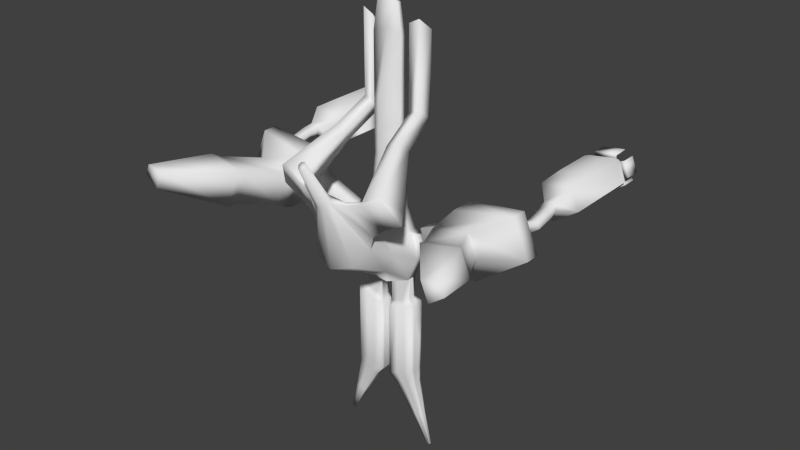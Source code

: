 # Source: giantstage.blend  (saved by Blender 2.69.0; exported with 4.5.12 LTS)
import bpy
from mathutils import Matrix  # noqa: F401  (used for matrix-valued properties, if any)

bpy.ops.wm.read_factory_settings(use_empty=True)
scene = bpy.context.scene
scene.name = 'Scene'

# ---- collections
col_collection_1 = bpy.data.collections.new('Collection 1'); scene.collection.children.link(col_collection_1)

# ---- world
world_world = bpy.data.worlds.new('World'); scene.world = world_world
world_world.color = (0.05088, 0.05088, 0.05088)
world_world.use_sun_shadow = False
world_world.sun_shadow_jitter_overblur = 0.0
world_world.cycles.sampling_method = 'MANUAL'
world_world.cycles.sample_map_resolution = 256

# ---- meshes
me_cylinder = bpy.data.meshes.new('Cylinder')
me_cylinder.from_pydata([(1.28e-06, -0.1401, 1.0), (1.28e-06, 0.1401, 1.0), (-0.7071, -0.1401, 0.7071), (-0.7071, 0.1401, 0.7071), (-1.0, -0.1401, 1.132e-06), (-1.0, 0.1401, 1.341e-06), (-0.7071, -0.1401, -0.7071), (-0.7071, 0.1401, -0.7071), (-1.192e-06, -0.1401, -1.0), (-1.192e-06, 0.1401, -1.0), (0.7071, -0.1401, -0.7071), (0.7071, 0.1401, -0.7071), (1.0, -0.1401, -1.371e-06), (1.0, 0.1401, -1.162e-06), (0.7071, -0.1401, 0.7071), (0.7071, 0.1401, 0.7071), (-0.7071, -0.1401, -0.7071), (-0.7071, 0.1401, -0.7071), (-1.192e-06, 0.1401, -1.0), (-1.192e-06, -0.1401, -1.0), (-1.192e-06, -0.1401, -1.0), (-1.192e-06, 0.1401, -1.0), (0.7071, 0.1401, -0.7071), (0.7071, -0.1401, -0.7071), (-0.7071, 4.768e-07, -0.7071), (-0.3536, 0.1401, -0.8536), (-1.192e-06, 6.557e-07, -1.0), (-0.3536, -0.1401, -0.8536), (-1.192e-06, 6.557e-07, -1.0), (0.3536, 0.1401, -0.8536), (0.7071, 4.768e-07, -0.7071), (0.3536, -0.1401, -0.8536), (-0.7071, -0.07004, -0.7071), (-0.5303, 0.1401, -0.7803), (-1.192e-06, 0.07004, -1.0), (-0.1768, -0.1401, -0.9268), (-1.192e-06, -0.07004, -1.0), (0.1768, 0.1401, -0.9268), (0.7071, 0.07004, -0.7071), (0.5303, -0.1401, -0.7803), (-0.7071, 0.07004, -0.7071), (-0.1768, 0.1401, -0.9268), (-1.192e-06, -0.07004, -1.0), (-0.5303, -0.1401, -0.7803), (-1.192e-06, 0.07004, -1.0), (0.5303, 0.1401, -0.7803), (0.7071, -0.07004, -0.7071), (0.1768, -0.1401, -0.9268), (-0.1768, 5.96e-07, -0.9268), (0.1768, 5.96e-07, -0.9268), (-0.1768, 0.07004, -0.9268), (-0.1768, -0.07004, -0.9268), (0.1768, -0.07004, -0.9268), (0.1768, 0.07004, -0.9268), (-0.7071, -0.1401, -1.279), (-0.7071, 0.1401, -1.279), (0.7071, 0.1401, -1.279), (0.7071, -0.1401, -1.279), (-0.7071, 8.345e-07, -1.279), (-0.3536, 0.1401, -1.425), (-0.3536, -0.1401, -1.425), (0.3536, 0.1401, -1.425), (0.7071, 8.345e-07, -1.279), (0.3536, -0.1401, -1.425), (-0.7071, -0.07004, -1.279), (-0.5303, 0.1401, -1.352), (-0.1768, -0.1401, -1.499), (0.1768, 0.1401, -1.499), (0.7071, 0.07004, -1.279), (0.5303, -0.1401, -1.352), (-0.7071, 0.07004, -1.279), (-0.1768, 0.1401, -1.499), (-0.5303, -0.1401, -1.352), (0.5303, 0.1401, -1.352), (0.7071, -0.07004, -1.279), (0.1768, -0.1401, -1.499), (-0.1768, 9.537e-07, -1.499), (0.1768, 9.537e-07, -1.499), (-0.1768, 0.07004, -1.499), (-0.1768, -0.07004, -1.499), (0.1768, -0.07004, -1.499), (0.1768, 0.07004, -1.499), (-0.8866, -0.2002, -1.39), (-0.8866, 0.2002, -1.39), (0.8866, 0.2002, -1.39), (0.8866, -0.2002, -1.39), (-0.8866, 8.941e-07, -1.39), (-0.3813, 0.2002, -1.599), (-0.3813, -0.2002, -1.599), (0.3813, 0.2002, -1.599), (0.8866, 8.941e-07, -1.39), (0.3813, -0.2002, -1.599), (-0.8866, -0.1001, -1.39), (-0.6339, 0.2002, -1.495), (-0.1286, -0.2002, -1.704), (0.1286, 0.2002, -1.704), (0.8866, 0.1001, -1.39), (0.6339, -0.2002, -1.495), (-0.8866, 0.1001, -1.39), (-0.1286, 0.2002, -1.704), (-0.6339, -0.2002, -1.495), (0.6339, 0.2002, -1.495), (0.8866, -0.1001, -1.39), (0.1286, -0.2002, -1.704), (-0.1286, 1.132e-06, -1.704), (0.1286, 1.132e-06, -1.704), (-0.1286, 0.1001, -1.704), (-0.1286, -0.1001, -1.704), (0.1286, -0.1001, -1.704), (0.1286, 0.1001, -1.704), (-0.8866, -0.2002, -1.39), (-0.8866, 0.2002, -1.39), (0.8866, 0.2002, -1.39), (0.8866, -0.2002, -1.39), (-0.8866, 8.941e-07, -1.39), (-0.3813, 0.2002, -1.599), (-0.3813, -0.2002, -1.599), (0.3813, 0.2002, -1.599), (0.8866, 8.941e-07, -1.39), (0.3813, -0.2002, -1.599), (-0.8866, -0.1001, -1.39), (-0.6339, 0.2002, -1.495), (-0.1286, -0.2002, -1.704), (0.1286, 0.2002, -1.704), (0.8866, 0.1001, -1.39), (0.6339, -0.2002, -1.495), (-0.8866, 0.1001, -1.39), (-0.1286, 0.2002, -1.704), (-0.6339, -0.2002, -1.495), (0.6339, 0.2002, -1.495), (0.8866, -0.1001, -1.39), (0.1286, -0.2002, -1.704), (-0.1286, 1.132e-06, -1.704), (0.1286, 1.132e-06, -1.704), (-0.1286, 0.1001, -1.704), (-0.1286, -0.1001, -1.704), (0.1286, -0.1001, -1.704), (0.1286, 0.1001, -1.704), (-0.8866, -0.2002, -3.434), (-0.8866, 0.2002, -3.434), (0.8866, 0.2002, -3.434), (0.8866, -0.2002, -3.434), (-0.8866, 2.205e-06, -3.434), (-0.3813, 0.2002, -3.643), (-0.3813, -0.2002, -3.643), (0.3813, 0.2002, -3.643), (0.8866, 2.205e-06, -3.434), (0.3813, -0.2002, -3.643), (-0.8866, -0.1001, -3.434), (-0.6339, 0.2002, -3.539), (-0.1286, -0.2002, -3.748), (0.1286, 0.2002, -3.748), (0.8866, 0.1001, -3.434), (0.6339, -0.2002, -3.539), (-0.8866, 0.1001, -3.434), (-0.1286, 0.2002, -3.748), (-0.6339, -0.2002, -3.539), (0.6339, 0.2002, -3.539), (0.8866, -0.1001, -3.434), (0.1286, -0.2002, -3.748), (-0.1286, 2.444e-06, -3.748), (0.1286, 2.444e-06, -3.748), (-0.1286, 0.1001, -3.748), (-0.1286, -0.1001, -3.748), (0.1286, -0.1001, -3.748), (0.1286, 0.1001, -3.748), (-0.8638, -0.08197, 0.6002), (-0.8638, 0.08197, 0.6002), (-1.035, 0.08197, 0.1864), (-1.035, -0.08197, 0.1864), (1.035, -0.08197, 0.1864), (1.035, 0.08197, 0.1864), (0.8638, 0.08197, 0.6002), (0.8638, -0.08197, 0.6002), (-1.127, -0.08197, 0.7091), (-1.127, 0.08197, 0.7091), (-1.298, 0.08197, 0.2953), (-1.298, -0.08197, 0.2953), (1.298, -0.08197, 0.2953), (1.298, 0.08197, 0.2953), (1.127, 0.08197, 0.7091), (1.127, -0.08197, 0.7091), (-1.107, -0.1526, 0.9099), (-1.107, 0.1526, 0.9099), (-1.426, 0.1526, 0.1393), (-1.426, -0.1526, 0.1393), (1.426, -0.1526, 0.1393), (1.426, 0.1526, 0.1393), (1.107, 0.1526, 0.9099), (1.107, -0.1526, 0.9099), (-2.12, -0.1526, 1.33), (-2.12, 0.1526, 1.33), (-2.44, 0.1526, 0.5592), (-2.44, -0.1526, 0.5592), (2.44, -0.1526, 0.5591), (2.44, 0.1526, 0.5591), (2.12, 0.1526, 1.33), (2.12, -0.1526, 1.33), (-2.255, -0.2062, 1.544), (-2.255, 0.2062, 1.544), (-2.686, 0.2062, 0.5029), (-2.686, -0.2062, 0.5029), (2.686, -0.2062, 0.5029), (2.686, 0.2062, 0.5029), (2.255, 0.2062, 1.544), (2.255, -0.2062, 1.544), (-2.397, -0.5288, 1.965), (-2.397, 0.1288, 1.965), (-3.085, 0.1288, 0.3055), (-3.085, -0.5288, 0.3055), (3.085, -0.5288, 0.3055), (3.085, 0.1288, 0.3055), (2.397, 0.1288, 1.965), (2.397, -0.5288, 1.965), (-3.991, -0.3988, 2.241), (-3.991, -0.001206, 2.241), (-4.407, -0.001205, 1.237), (-4.407, -0.3988, 1.237), (4.407, -0.3988, 1.237), (4.407, -0.001205, 1.237), (3.991, -0.001206, 2.241), (3.991, -0.3988, 2.241), (1.891e-06, -0.1006, 1.459), (1.891e-06, 0.1006, 1.459), (-0.5079, -0.1006, 1.249), (-0.5079, 0.1006, 1.249), (0.5079, -0.1006, 1.249), (0.5079, 0.1006, 1.249), (3.402e-06, -0.3953, 2.681), (3.402e-06, 0.08101, 2.681), (-0.409, -0.08101, 2.512), (-0.409, 0.08101, 2.512), (0.409, -0.08101, 2.512), (0.409, 0.08101, 2.512), (5.217e-06, -0.3953, 4.118), (5.217e-06, 0.08101, 4.118), (-0.4089, -0.08101, 3.948), (-0.4089, 0.08101, 3.948), (0.409, -0.08101, 3.948), (0.409, 0.08101, 3.948), (7.322e-06, -0.08101, 5.784), (7.322e-06, 0.08101, 5.784), (-0.4089, -0.08101, 5.615), (-0.4089, 0.08101, 5.615), (0.409, -0.08101, 5.615), (0.409, 0.08101, 5.615), (-2.982, 0.09338, 1.678), (-3.295, 0.09338, 0.9221), (3.295, 0.09338, 0.9221), (2.982, 0.09338, 1.678), (-3.707, 0.0342, 1.803), (-3.896, 0.03421, 1.346), (3.896, 0.03421, 1.346), (3.707, 0.0342, 1.803), (-3.278, -0.1763, 1.532), (-3.401, -0.1763, 1.234), (3.401, -0.1763, 1.234), (3.278, -0.1763, 1.532), (-3.563, -0.1997, 1.581), (-3.638, -0.1997, 1.401), (3.638, -0.1997, 1.401), (3.563, -0.1997, 1.581), (-3.697, 0.5947, 1.706), (-3.82, 0.5947, 1.408), (3.82, 0.5947, 1.408), (3.697, 0.5947, 1.706), (-3.982, 0.5714, 1.755), (-4.057, 0.5714, 1.575), (4.057, 0.5714, 1.575), (3.982, 0.5714, 1.755), (-3.704, 1.077, 1.814), (-3.827, 1.077, 1.516), (3.827, 1.077, 1.516), (3.704, 1.077, 1.814), (-3.99, 1.053, 1.863), (-4.064, 1.053, 1.683), (4.064, 1.053, 1.683), (3.99, 1.053, 1.863), (-3.663, 1.345, 1.874), (-3.786, 1.345, 1.577), (3.786, 1.345, 1.577), (3.663, 1.345, 1.874), (-3.949, 1.321, 1.924), (-4.023, 1.321, 1.744), (4.023, 1.321, 1.744), (3.949, 1.321, 1.924), (-3.257, 1.838, 2.074), (-3.64, 1.838, 1.148), (3.64, 1.838, 1.148), (3.257, 1.838, 2.074), (-4.146, 1.766, 2.228), (-4.378, 1.766, 1.668), (4.378, 1.766, 1.668), (4.146, 1.766, 2.228), (-3.257, 4.003, 2.074), (-3.64, 4.003, 1.148), (3.64, 4.003, 1.148), (3.257, 4.003, 2.074), (-4.146, 3.93, 2.228), (-4.378, 3.93, 1.668), (4.378, 3.93, 1.668), (4.146, 3.93, 2.228), (-3.513, 4.184, 1.948), (-3.732, 4.184, 1.418), (3.732, 4.184, 1.418), (3.513, 4.184, 1.948), (-4.022, 4.142, 2.036), (-4.154, 4.142, 1.716), (4.154, 4.142, 1.716), (4.022, 4.142, 2.036), (-3.696, 4.173, 1.858), (-3.798, 4.173, 1.611), (3.798, 4.173, 1.611), (3.696, 4.173, 1.858), (-3.933, 4.154, 1.899), (-3.995, 4.154, 1.75), (3.995, 4.154, 1.75), (3.933, 4.154, 1.899), (-3.64, 4.003, 1.148), (-4.378, 3.93, 1.668), (-4.154, 4.142, 1.716), (-3.732, 4.184, 1.418), (-4.146, 3.93, 2.228), (-3.257, 4.003, 2.074), (-3.513, 4.184, 1.948), (-4.022, 4.142, 2.036), (4.378, 3.93, 1.668), (3.64, 4.003, 1.148), (3.732, 4.184, 1.418), (4.154, 4.142, 1.716), (3.257, 4.003, 2.074), (4.146, 3.93, 2.228), (4.022, 4.142, 2.036), (3.513, 4.184, 1.948), (4.146, 3.93, 2.228), (4.378, 3.93, 1.668), (4.154, 4.142, 1.716), (4.022, 4.142, 2.036), (-4.378, 3.93, 1.668), (-4.146, 3.93, 2.228), (-4.022, 4.142, 2.036), (-4.154, 4.142, 1.716), (3.64, 4.003, 1.148), (3.257, 4.003, 2.074), (3.513, 4.184, 1.948), (3.732, 4.184, 1.418), (-3.257, 4.003, 2.074), (-3.64, 4.003, 1.148), (-3.732, 4.184, 1.418), (-3.513, 4.184, 1.948), (3.798, 4.173, 1.611), (3.696, 4.173, 1.858), (3.933, 4.154, 1.899), (3.995, 4.154, 1.75), (-3.696, 4.173, 1.858), (-3.798, 4.173, 1.611), (-3.995, 4.154, 1.75), (-3.933, 4.154, 1.899), (-3.64, 4.003, 1.148), (-4.378, 3.93, 1.668), (-4.154, 4.142, 1.716), (-3.732, 4.184, 1.418), (-4.146, 3.93, 2.228), (-3.257, 4.003, 2.074), (-3.513, 4.184, 1.948), (-4.022, 4.142, 2.036), (4.378, 3.93, 1.668), (3.64, 4.003, 1.148), (3.732, 4.184, 1.418), (4.154, 4.142, 1.716), (3.257, 4.003, 2.074), (4.146, 3.93, 2.228), (4.022, 4.142, 2.036), (3.513, 4.184, 1.948), (4.146, 3.93, 2.228), (4.378, 3.93, 1.668), (4.154, 4.142, 1.716), (4.022, 4.142, 2.036), (-4.378, 3.93, 1.668), (-4.146, 3.93, 2.228), (-4.022, 4.142, 2.036), (-4.154, 4.142, 1.716), (3.64, 4.003, 1.148), (3.257, 4.003, 2.074), (3.513, 4.184, 1.948), (3.732, 4.184, 1.418), (-3.257, 4.003, 2.074), (-3.64, 4.003, 1.148), (-3.732, 4.184, 1.418), (-3.513, 4.184, 1.948), (3.798, 4.173, 1.611), (3.696, 4.173, 1.858), (3.933, 4.154, 1.899), (3.995, 4.154, 1.75), (-3.696, 4.173, 1.858), (-3.798, 4.173, 1.611), (-3.995, 4.154, 1.75), (-3.933, 4.154, 1.899), (-3.731, 4.085, 1.244), (-4.269, 4.032, 1.623), (-4.106, 4.187, 1.658), (-3.798, 4.217, 1.441), (-4.035, 4.032, 2.19), (-3.386, 4.085, 2.078), (-3.573, 4.217, 1.986), (-3.944, 4.187, 2.05), (4.269, 4.032, 1.623), (3.731, 4.085, 1.244), (3.798, 4.217, 1.441), (4.106, 4.187, 1.658), (3.386, 4.085, 2.078), (4.035, 4.032, 2.19), (3.944, 4.187, 2.05), (3.573, 4.217, 1.986), (4.154, 4.025, 2.147), (4.323, 4.025, 1.738), (4.16, 4.179, 1.773), (4.063, 4.179, 2.007), (-4.323, 4.025, 1.738), (-4.154, 4.025, 2.147), (-4.063, 4.179, 2.007), (-4.16, 4.179, 1.773), (3.612, 4.093, 1.287), (3.332, 4.093, 1.963), (3.519, 4.225, 1.871), (3.679, 4.225, 1.484), (-3.332, 4.093, 1.963), (-3.612, 4.093, 1.287), (-3.679, 4.225, 1.484), (-3.519, 4.225, 1.871), (-3.228, 4.095, 1.919), (-3.508, 4.095, 1.244), (-3.575, 4.227, 1.441), (-3.415, 4.227, 1.828), (3.508, 4.095, 1.244), (3.228, 4.095, 1.919), (3.415, 4.227, 1.828), (3.575, 4.227, 1.441), (-4.427, 4.027, 1.781), (-4.258, 4.027, 2.19), (-4.167, 4.181, 2.05), (-4.264, 4.181, 1.816), (4.258, 4.027, 2.19), (4.427, 4.027, 1.781), (4.264, 4.181, 1.816), (4.167, 4.181, 2.05), (3.374, 4.087, 2.19), (4.023, 4.034, 2.302), (3.932, 4.189, 2.162), (3.561, 4.219, 2.098), (4.34, 4.034, 1.535), (3.803, 4.087, 1.156), (3.87, 4.219, 1.353), (4.177, 4.189, 1.57), (-3.803, 4.087, 1.156), (-4.34, 4.034, 1.535), (-4.177, 4.189, 1.57), (-3.87, 4.219, 1.353), (-4.023, 4.034, 2.302), (-3.374, 4.087, 2.19), (-3.561, 4.219, 2.098), (-3.932, 4.189, 2.162), (-3.228, 4.51, 1.919), (-3.508, 4.51, 1.244), (-3.575, 4.642, 1.441), (-3.415, 4.642, 1.828), (3.508, 4.51, 1.244), (3.228, 4.51, 1.919), (3.415, 4.642, 1.828), (3.575, 4.642, 1.441), (-4.427, 4.441, 1.781), (-4.258, 4.441, 2.19), (-4.167, 4.596, 2.05), (-4.264, 4.596, 1.816), (4.258, 4.441, 2.19), (4.427, 4.441, 1.781), (4.264, 4.596, 1.816), (4.167, 4.596, 2.05), (3.374, 4.502, 2.19), (4.023, 4.449, 2.302), (3.932, 4.603, 2.162), (3.561, 4.634, 2.098), (4.34, 4.449, 1.535), (3.803, 4.502, 1.156), (3.87, 4.634, 1.353), (4.177, 4.603, 1.57), (-3.803, 4.502, 1.156), (-4.34, 4.449, 1.535), (-4.177, 4.603, 1.57), (-3.87, 4.634, 1.353), (-4.023, 4.449, 2.302), (-3.374, 4.502, 2.19), (-3.561, 4.634, 2.098), (-3.932, 4.603, 2.162), (-3.432, 2.323, 2.285), (3.432, 2.323, 2.285), (-3.91, 2.284, 2.368), (3.91, 2.284, 2.368), (-3.432, 3.485, 2.285), (3.432, 3.485, 2.285), (-3.91, 3.446, 2.368), (3.91, 3.446, 2.368), (-2.332, -1.251, 1.751), (-2.741, -1.251, 0.7645), (2.741, -1.251, 0.7645), (2.332, -1.251, 1.751), (-3.28, -1.174, 1.915), (-3.527, -1.174, 1.319), (3.527, -1.174, 1.319), (3.28, -1.174, 1.915), (-2.848, -2.2, 1.965), (-3.257, -2.2, 0.9781), (3.257, -2.2, 0.9781), (2.848, -2.2, 1.965), (-3.795, -2.123, 2.129), (-4.042, -2.123, 1.532), (4.042, -2.123, 1.532), (3.795, -2.123, 2.129), (-2.885, -2.403, 2.044), (-3.339, -2.403, 0.9484), (3.339, -2.403, 0.9484), (2.885, -2.403, 2.044), (-3.938, -2.317, 2.226), (-4.212, -2.317, 1.564), (4.212, -2.317, 1.564), (3.938, -2.317, 2.226), (-4.077, -3.852, 2.183), (-4.28, -3.852, 1.693), (4.28, -3.852, 1.693), (4.077, -3.852, 2.183), (-4.548, -3.814, 2.264), (-4.67, -3.814, 1.968), (4.67, -3.814, 1.968), (4.548, -3.814, 2.264), (-0.9235, -0.1461, -3.813), (-0.9235, 0.1461, -3.813), (0.9235, 0.1461, -3.813), (0.9235, -0.1461, -3.813), (-0.9235, 2.384e-06, -3.813), (-0.5548, 0.1461, -3.966), (-0.5548, -0.1461, -3.966), (0.5548, 0.1461, -3.966), (0.9235, 2.444e-06, -3.813), (0.5548, -0.1461, -3.966), (-0.9235, -0.07304, -3.813), (-0.7392, 0.1461, -3.889), (-0.3704, -0.1461, -4.042), (0.3704, 0.1461, -4.042), (0.9235, 0.07304, -3.813), (0.7392, -0.1461, -3.889), (-0.9235, 0.07304, -3.813), (-0.3704, 0.1461, -4.042), (-0.7392, -0.1461, -3.889), (0.7392, 0.1461, -3.889), (0.9235, -0.07304, -3.813), (0.3704, -0.1461, -4.042), (-0.3704, 2.563e-06, -4.042), (0.3704, 2.623e-06, -4.042), (-0.3704, 0.07304, -4.042), (-0.3704, -0.07304, -4.042), (0.3704, -0.07304, -4.042), (0.3704, 0.07304, -4.042), (-1.156, -0.07655, -4.746), (-1.156, 0.07655, -4.746), (1.156, 0.07655, -4.746), (1.156, -0.07655, -4.746), (-1.156, 3.099e-06, -4.746), (-0.9626, 0.07655, -4.826), (-0.9626, -0.07655, -4.826), (0.9625, 0.07655, -4.826), (1.156, 2.98e-06, -4.746), (0.9625, -0.07655, -4.826), (-1.156, -0.03827, -4.746), (-1.059, 0.07655, -4.786), (-0.866, -0.07655, -4.866), (0.8659, 0.07655, -4.866), (1.156, 0.03828, -4.746), (1.059, -0.07655, -4.786), (-1.156, 0.03828, -4.746), (-0.866, 0.07655, -4.866), (-1.059, -0.07655, -4.786), (1.059, 0.07655, -4.786), (1.156, -0.03827, -4.746), (0.8659, -0.07655, -4.866), (-0.866, 3.219e-06, -4.866), (0.8659, 3.099e-06, -4.866), (-0.866, 0.03828, -4.866), (-0.866, -0.03827, -4.866), (0.8659, -0.03827, -4.866), (0.8659, 0.03828, -4.866), (-1.41, -0.02844, -5.616), (-1.41, 0.02845, -5.616), (1.41, 0.02845, -5.616), (1.41, -0.02844, -5.616), (-1.41, 3.517e-06, -5.616), (-1.338, 0.02845, -5.646), (-1.338, -0.02844, -5.646), (1.338, 0.02845, -5.646), (1.41, 3.576e-06, -5.616), (1.338, -0.02844, -5.646), (-1.41, -0.01422, -5.616), (-1.374, 0.02845, -5.631), (-1.302, -0.02844, -5.661), (1.302, 0.02845, -5.661), (1.41, 0.01423, -5.616), (1.374, -0.02844, -5.631), (-1.41, 0.01423, -5.616), (-1.302, 0.02845, -5.661), (-1.374, -0.02844, -5.631), (1.374, 0.02845, -5.631), (1.41, -0.01422, -5.616), (1.302, -0.02844, -5.661), (-1.302, 3.517e-06, -5.661), (1.302, 3.576e-06, -5.661), (-1.302, 0.01423, -5.661), (-1.302, -0.01422, -5.661), (1.302, -0.01422, -5.661), (1.302, 0.01423, -5.661), (1.502e-06, -0.8618, 1.194), (-0.5751, -0.8618, 0.9561), (-0.8134, -0.8618, 0.381), (-0.5751, -0.8618, -0.1942), (-5.083e-07, -0.8618, -0.4324), (0.5751, -0.8618, -0.1942), (0.8134, -0.8618, 0.381), (0.5751, -0.8618, 0.9561), (2.024e-06, -1.107, 1.442), (-0.5751, -1.271, 1.269), (-0.8134, -1.666, 0.8514), (-0.5751, -2.062, 0.4336), (5.834e-07, -2.225, 0.2606), (0.5751, -2.062, 0.4336), (0.8134, -1.666, 0.8514), (0.5751, -1.271, 1.269), (3.126e-06, -2.271, 2.299), (-0.1389, -2.31, 2.257), (-0.1964, -2.406, 2.157), (-0.1389, -2.501, 2.056), (2.778e-06, -2.541, 2.014), (0.1389, -2.501, 2.056), (0.1965, -2.406, 2.157), (0.1389, -2.31, 2.257), (4.445e-06, -2.946, 3.331), (-0.08202, -2.97, 3.306), (-0.116, -3.026, 3.247), (-0.08202, -3.083, 3.187), (4.24e-06, -3.106, 3.162), (0.08203, -3.083, 3.187), (0.116, -3.026, 3.247), (0.08203, -2.97, 3.306), (-0.8196, -1.482, 1.539), (-0.9785, -1.746, 1.261), (0.9785, -1.746, 1.261), (0.8196, -1.482, 1.539), (-0.5286, -2.176, 2.199), (-0.567, -2.239, 2.131), (0.567, -2.239, 2.131), (0.5286, -2.176, 2.199), (-1.205, -1.563, 1.793), (-1.333, -1.775, 1.569), (1.333, -1.775, 1.569), (1.205, -1.563, 1.793), (-0.9712, -2.12, 2.323), (-1.002, -2.171, 2.269), (1.002, -2.171, 2.269), (0.9712, -2.12, 2.323), (-1.742, -1.558, 2.067), (-1.87, -1.77, 1.843), (1.87, -1.77, 1.843), (1.742, -1.558, 2.067), (-1.508, -2.115, 2.596), (-1.539, -2.166, 2.542), (1.539, -2.166, 2.542), (1.508, -2.115, 2.596), (-0.779, -0.5694, 2.931), (0.779, -0.5694, 2.931), (-0.6523, -0.8711, 3.218), (0.6523, -0.8711, 3.218), (-1.07, -0.5667, 3.079), (1.07, -0.5667, 3.079), (-0.9431, -0.8685, 3.366), (0.9431, -0.8685, 3.366), (-0.6755, 0.3651, 3.428), (0.6755, 0.3651, 3.428), (-0.5489, 0.06337, 3.715), (0.5489, 0.06337, 3.715), (-0.9663, 0.3677, 3.577), (0.9663, 0.3677, 3.577), (-0.8397, 0.06599, 3.863), (0.8397, 0.06599, 3.863), (-0.6755, 0.3651, 5.646), (0.6755, 0.3651, 5.646), (-0.5489, 0.06337, 5.933), (0.5489, 0.06337, 5.933), (-0.9663, 0.3677, 5.794), (0.9663, 0.3677, 5.794), (-0.8397, 0.06599, 6.081), (0.8397, 0.06599, 6.081), (8.228e-06, -0.05896, 6.51), (8.228e-06, 0.05895, 6.51), (-0.2976, -0.05896, 6.387), (-0.2976, 0.05895, 6.387), (0.2976, -0.05896, 6.387), (0.2976, 0.05895, 6.387)], [], [(0, 14, 226, 222), (180, 181, 189, 188), (4, 5, 7, 6), (10, 11, 13, 12), (3, 1, 15, 13, 11, 9, 7, 5), (15, 1, 223, 227), (181, 178, 186, 189), (14, 0, 618, 625), (50, 41, 18, 34), (7, 17, 40, 24, 32, 16, 6), (9, 18, 41, 25, 33, 17, 7), (8, 19, 42, 26, 34, 18, 9), (6, 16, 43, 27, 35, 19, 8), (9, 21, 44, 28, 36, 20, 8), (11, 22, 45, 29, 37, 21, 9), (10, 23, 46, 30, 38, 22, 11), (8, 20, 47, 31, 39, 23, 10), (51, 48, 26, 42), (48, 50, 34, 26), (35, 51, 42, 19), (31, 47, 75, 63), (20, 36, 52, 47), (36, 28, 49, 52), (28, 44, 53, 49), (44, 21, 37, 53), (49, 53, 81, 77), (65, 59, 87, 93), (78, 76, 104, 106), (43, 16, 54, 72), (52, 49, 77, 80), (29, 45, 73, 61), (27, 43, 72, 60), (32, 24, 58, 64), (51, 35, 66, 79), (25, 41, 71, 59), (41, 50, 78, 71), (16, 32, 64, 54), (23, 39, 69, 57), (46, 23, 57, 74), (39, 31, 63, 69), (53, 37, 67, 81), (37, 29, 61, 67), (30, 46, 74, 62), (35, 27, 60, 66), (47, 52, 80, 75), (40, 17, 55, 70), (33, 25, 59, 65), (48, 51, 79, 76), (17, 33, 65, 55), (24, 40, 70, 58), (50, 48, 76, 78), (22, 38, 68, 56), (45, 22, 56, 73), (38, 30, 62, 68), (92, 86, 114, 120), (91, 103, 131, 119), (62, 74, 102, 90), (74, 57, 85, 102), (81, 67, 95, 109), (60, 72, 100, 88), (72, 54, 82, 100), (80, 77, 105, 108), (57, 69, 97, 85), (58, 70, 98, 86), (76, 79, 107, 104), (55, 65, 93, 83), (68, 62, 90, 96), (71, 78, 106, 99), (66, 60, 88, 94), (63, 75, 103, 91), (64, 58, 86, 92), (61, 73, 101, 89), (73, 56, 84, 101), (77, 81, 109, 105), (70, 55, 83, 98), (59, 71, 99, 87), (75, 80, 108, 103), (56, 68, 96, 84), (69, 63, 91, 97), (79, 66, 94, 107), (54, 64, 92, 82), (67, 61, 89, 95), (130, 113, 141, 158), (118, 130, 158, 146), (89, 101, 129, 117), (101, 84, 112, 129), (105, 109, 137, 133), (98, 83, 111, 126), (87, 99, 127, 115), (103, 108, 136, 131), (84, 96, 124, 112), (97, 91, 119, 125), (107, 94, 122, 135), (82, 92, 120, 110), (95, 89, 117, 123), (106, 104, 132, 134), (93, 87, 115, 121), (90, 102, 130, 118), (102, 85, 113, 130), (109, 95, 123, 137), (88, 100, 128, 116), (100, 82, 110, 128), (108, 105, 133, 136), (85, 97, 125, 113), (86, 98, 126, 114), (104, 107, 135, 132), (83, 93, 121, 111), (96, 90, 118, 124), (99, 106, 134, 127), (94, 88, 116, 122), (157, 140, 536, 553), (145, 157, 553, 541), (137, 123, 151, 165), (116, 128, 156, 144), (128, 110, 138, 156), (136, 133, 161, 164), (113, 125, 153, 141), (114, 126, 154, 142), (132, 135, 163, 160), (111, 121, 149, 139), (124, 118, 146, 152), (127, 134, 162, 155), (122, 116, 144, 150), (119, 131, 159, 147), (120, 114, 142, 148), (117, 129, 157, 145), (129, 112, 140, 157), (133, 137, 165, 161), (126, 111, 139, 154), (115, 127, 155, 143), (131, 136, 164, 159), (112, 124, 152, 140), (125, 119, 147, 153), (135, 122, 150, 163), (110, 120, 148, 138), (123, 117, 145, 151), (134, 132, 160, 162), (121, 115, 143, 149), (172, 173, 181, 180), (3, 167, 166, 2), (5, 168, 167, 3), (4, 169, 168, 5), (2, 166, 169, 4), (173, 170, 178, 181), (13, 171, 170, 12), (15, 172, 171, 13), (14, 173, 172, 15), (12, 170, 173, 14), (171, 172, 180, 179), (170, 171, 179, 178), (169, 166, 174, 177), (168, 169, 177, 176), (167, 168, 176, 175), (166, 167, 175, 174), (188, 189, 197, 196), (189, 186, 194, 197), (179, 180, 188, 187), (178, 179, 187, 186), (177, 174, 182, 185), (176, 177, 185, 184), (175, 176, 184, 183), (174, 175, 183, 182), (196, 197, 205, 204), (197, 194, 202, 205), (187, 188, 196, 195), (186, 187, 195, 194), (185, 182, 190, 193), (184, 185, 193, 192), (183, 184, 192, 191), (182, 183, 191, 190), (204, 205, 213, 212), (205, 202, 210, 213), (195, 196, 204, 203), (194, 195, 203, 202), (193, 190, 198, 201), (192, 193, 201, 200), (191, 192, 200, 199), (190, 191, 199, 198), (212, 213, 221, 220), (217, 209, 503, 507), (203, 204, 212, 211), (202, 203, 211, 210), (201, 198, 206, 209), (200, 201, 209, 208), (199, 200, 208, 207), (198, 199, 207, 206), (218, 219, 220, 221), (214, 215, 216, 217), (208, 216, 251, 247), (210, 211, 219, 218), (206, 214, 506, 502), (208, 209, 217, 216), (215, 207, 246, 250), (206, 207, 215, 214), (222, 226, 232, 228), (227, 223, 229, 233), (14, 15, 227, 226), (3, 2, 224, 225), (1, 3, 225, 223), (2, 0, 222, 224), (228, 232, 238, 234), (233, 229, 235, 239), (226, 227, 233, 232), (225, 224, 230, 231), (223, 225, 231, 229), (224, 222, 228, 230), (234, 238, 244, 240), (239, 235, 241, 245), (232, 233, 239, 238), (231, 230, 236, 237), (229, 231, 237, 235), (230, 228, 234, 236), (240, 244, 702, 698), (245, 241, 699, 703), (238, 239, 245, 244), (237, 236, 242, 243), (235, 237, 243, 241), (236, 234, 240, 242), (247, 251, 259, 255), (250, 246, 254, 258), (219, 211, 248, 252), (212, 220, 253, 249), (220, 219, 252, 253), (216, 215, 250, 251), (211, 212, 249, 248), (207, 208, 247, 246), (255, 259, 267, 263), (258, 254, 262, 266), (252, 248, 256, 260), (249, 253, 261, 257), (253, 252, 260, 261), (251, 250, 258, 259), (248, 249, 257, 256), (246, 247, 255, 254), (263, 267, 275, 271), (266, 262, 270, 274), (260, 256, 264, 268), (257, 261, 269, 265), (261, 260, 268, 269), (259, 258, 266, 267), (256, 257, 265, 264), (254, 255, 263, 262), (271, 275, 283, 279), (274, 270, 278, 282), (268, 264, 272, 276), (265, 269, 277, 273), (269, 268, 276, 277), (267, 266, 274, 275), (264, 265, 273, 272), (262, 263, 271, 270), (279, 283, 291, 287), (282, 278, 286, 290), (276, 272, 280, 284), (273, 277, 285, 281), (277, 276, 284, 285), (275, 274, 282, 283), (272, 273, 281, 280), (270, 271, 279, 278), (287, 291, 299, 295), (297, 289, 495, 499), (284, 280, 288, 292), (281, 285, 293, 289), (285, 284, 292, 293), (283, 282, 290, 291), (280, 281, 289, 288), (278, 279, 287, 286), (322, 362, 365, 325), (325, 365, 364, 324), (292, 288, 296, 300), (293, 301, 501, 497), (293, 292, 300, 301), (291, 290, 298, 299), (288, 289, 297, 296), (286, 287, 295, 294), (303, 307, 315, 311), (306, 302, 310, 314), (324, 364, 363, 323), (323, 363, 362, 322), (360, 361, 401, 400), (318, 358, 361, 321), (321, 361, 360, 320), (320, 360, 359, 319), (319, 359, 358, 318), (377, 374, 414, 417), (308, 304, 312, 316), (305, 309, 317, 313), (309, 308, 316, 317), (307, 306, 314, 315), (304, 305, 313, 312), (302, 303, 311, 310), (375, 376, 416, 415), (299, 319, 318, 295), (307, 320, 319, 299), (303, 321, 320, 307), (295, 318, 321, 303), (370, 371, 411, 410), (294, 323, 322, 298), (302, 324, 323, 294), (306, 325, 324, 302), (298, 322, 325, 306), (490, 491, 492, 493), (296, 327, 326, 300), (304, 328, 327, 296), (308, 329, 328, 304), (300, 326, 329, 308), (486, 487, 488, 489), (301, 331, 330, 297), (309, 332, 331, 301), (305, 333, 332, 309), (297, 330, 333, 305), (482, 483, 484, 485), (300, 335, 334, 301), (308, 336, 335, 300), (309, 337, 336, 308), (301, 334, 337, 309), (478, 479, 480, 481), (298, 339, 338, 299), (306, 340, 339, 298), (307, 341, 340, 306), (299, 338, 341, 307), (474, 475, 476, 477), (297, 343, 342, 296), (305, 344, 343, 297), (304, 345, 344, 305), (296, 342, 345, 304), (470, 471, 472, 473), (295, 347, 346, 294), (303, 348, 347, 295), (302, 349, 348, 303), (294, 346, 349, 302), (466, 467, 468, 469), (313, 351, 350, 312), (317, 352, 351, 313), (316, 353, 352, 317), (312, 350, 353, 316), (462, 463, 464, 465), (311, 355, 354, 310), (315, 356, 355, 311), (314, 357, 356, 315), (310, 354, 357, 314), (387, 388, 428, 427), (327, 367, 366, 326), (328, 368, 367, 327), (329, 369, 368, 328), (326, 366, 369, 329), (372, 373, 413, 412), (331, 371, 370, 330), (332, 372, 371, 331), (333, 373, 372, 332), (330, 370, 373, 333), (382, 383, 423, 422), (335, 375, 374, 334), (336, 376, 375, 335), (337, 377, 376, 336), (334, 374, 377, 337), (389, 386, 426, 429), (339, 379, 378, 338), (340, 380, 379, 339), (341, 381, 380, 340), (338, 378, 381, 341), (367, 368, 408, 407), (343, 383, 382, 342), (344, 384, 383, 343), (345, 385, 384, 344), (342, 382, 385, 345), (384, 385, 425, 424), (347, 387, 386, 346), (348, 388, 387, 347), (349, 389, 388, 348), (346, 386, 389, 349), (390, 391, 392, 393), (351, 391, 390, 350), (352, 392, 391, 351), (353, 393, 392, 352), (350, 390, 393, 353), (394, 395, 396, 397), (355, 395, 394, 354), (356, 396, 395, 355), (357, 397, 396, 356), (354, 394, 397, 357), (358, 359, 399, 398), (365, 362, 402, 405), (380, 381, 421, 420), (363, 364, 404, 403), (385, 382, 422, 425), (378, 379, 419, 418), (368, 369, 409, 408), (383, 384, 424, 423), (366, 367, 407, 406), (373, 370, 410, 413), (388, 389, 429, 428), (361, 358, 398, 401), (371, 372, 412, 411), (386, 387, 427, 426), (376, 377, 417, 416), (359, 360, 400, 399), (381, 378, 418, 421), (374, 375, 415, 414), (364, 365, 405, 404), (379, 380, 420, 419), (362, 363, 403, 402), (369, 366, 406, 409), (448, 449, 481, 480), (427, 431, 430, 426), (428, 432, 431, 427), (429, 433, 432, 428), (426, 430, 433, 429), (458, 459, 491, 490), (423, 435, 434, 422), (424, 436, 435, 423), (425, 437, 436, 424), (422, 434, 437, 425), (443, 444, 476, 475), (419, 439, 438, 418), (420, 440, 439, 419), (421, 441, 440, 420), (418, 438, 441, 421), (433, 430, 462, 465), (415, 443, 442, 414), (416, 444, 443, 415), (417, 445, 444, 416), (414, 442, 445, 417), (460, 461, 493, 492), (411, 447, 446, 410), (412, 448, 447, 411), (413, 449, 448, 412), (410, 446, 449, 413), (445, 442, 474, 477), (407, 451, 450, 406), (408, 452, 451, 407), (409, 453, 452, 408), (406, 450, 453, 409), (438, 439, 471, 470), (399, 455, 454, 398), (400, 456, 455, 399), (401, 457, 456, 400), (398, 454, 457, 401), (455, 456, 488, 487), (403, 459, 458, 402), (404, 460, 459, 403), (405, 461, 460, 404), (402, 458, 461, 405), (431, 432, 464, 463), (453, 450, 482, 485), (446, 447, 479, 478), (436, 437, 469, 468), (451, 452, 484, 483), (434, 435, 467, 466), (441, 438, 470, 473), (456, 457, 489, 488), (439, 440, 472, 471), (461, 458, 490, 493), (454, 455, 487, 486), (444, 445, 477, 476), (459, 460, 492, 491), (449, 446, 478, 481), (432, 433, 465, 464), (442, 443, 475, 474), (447, 448, 480, 479), (430, 431, 463, 462), (437, 434, 466, 469), (452, 453, 485, 484), (435, 436, 468, 467), (457, 454, 486, 489), (450, 451, 483, 482), (440, 441, 473, 472), (496, 494, 498, 500), (495, 497, 501, 499), (286, 294, 498, 494), (298, 290, 496, 500), (294, 298, 500, 498), (301, 297, 499, 501), (290, 286, 494, 496), (289, 293, 497, 495), (507, 503, 511, 515), (502, 506, 514, 510), (210, 218, 508, 504), (221, 213, 505, 509), (218, 221, 509, 508), (214, 217, 507, 506), (213, 210, 504, 505), (209, 206, 502, 503), (515, 511, 519, 523), (510, 514, 522, 518), (504, 508, 516, 512), (509, 505, 513, 517), (508, 509, 517, 516), (506, 507, 515, 514), (505, 504, 512, 513), (503, 502, 510, 511), (523, 519, 527, 531), (518, 522, 530, 526), (512, 516, 524, 520), (517, 513, 521, 525), (516, 517, 525, 524), (514, 515, 523, 522), (513, 512, 520, 521), (511, 510, 518, 519), (529, 528, 532, 533), (527, 526, 530, 531), (520, 524, 532, 528), (525, 521, 529, 533), (524, 525, 533, 532), (522, 523, 531, 530), (521, 520, 528, 529), (519, 518, 526, 527), (537, 549, 577, 565), (560, 557, 585, 588), (161, 165, 561, 557), (154, 139, 535, 550), (143, 155, 551, 539), (159, 164, 560, 555), (140, 152, 548, 536), (153, 147, 543, 549), (163, 150, 546, 559), (138, 148, 544, 534), (151, 145, 541, 547), (162, 160, 556, 558), (149, 143, 539, 545), (146, 158, 554, 542), (158, 141, 537, 554), (165, 151, 547, 561), (144, 156, 552, 540), (156, 138, 534, 552), (164, 161, 557, 560), (141, 153, 549, 537), (142, 154, 550, 538), (160, 163, 559, 556), (139, 149, 545, 535), (152, 146, 542, 548), (155, 162, 558, 551), (150, 144, 540, 546), (147, 159, 555, 543), (148, 142, 538, 544), (564, 576, 604, 592), (583, 588, 616, 611), (538, 550, 578, 566), (556, 559, 587, 584), (535, 545, 573, 563), (548, 542, 570, 576), (551, 558, 586, 579), (546, 540, 568, 574), (543, 555, 583, 571), (544, 538, 566, 572), (541, 553, 581, 569), (553, 536, 564, 581), (557, 561, 589, 585), (550, 535, 563, 578), (539, 551, 579, 567), (555, 560, 588, 583), (536, 548, 576, 564), (549, 543, 571, 577), (559, 546, 574, 587), (534, 544, 572, 562), (547, 541, 569, 575), (558, 556, 584, 586), (545, 539, 567, 573), (542, 554, 582, 570), (554, 537, 565, 582), (561, 547, 575, 589), (540, 552, 580, 568), (552, 534, 562, 580), (600, 594, 606, 591, 601, 595, 607, 614, 612, 615, 602, 596, 608, 590), (609, 592, 604, 598, 610, 593, 605, 599, 611, 616, 613, 617, 603, 597), (577, 571, 599, 605), (587, 574, 602, 615), (562, 572, 600, 590), (575, 569, 597, 603), (586, 584, 612, 614), (573, 567, 595, 601), (570, 582, 610, 598), (582, 565, 593, 610), (589, 575, 603, 617), (568, 580, 608, 596), (580, 562, 590, 608), (588, 585, 613, 616), (565, 577, 605, 593), (566, 578, 606, 594), (584, 587, 615, 612), (563, 573, 601, 591), (576, 570, 598, 604), (579, 586, 614, 607), (574, 568, 596, 602), (571, 583, 611, 599), (572, 566, 594, 600), (569, 581, 609, 597), (581, 564, 592, 609), (585, 589, 617, 613), (578, 563, 591, 606), (567, 579, 607, 595), (625, 618, 626, 633), (12, 14, 625, 624), (10, 12, 624, 623), (8, 10, 623, 622), (6, 8, 622, 621), (4, 6, 621, 620), (2, 4, 620, 619), (0, 2, 619, 618), (633, 626, 634, 641), (624, 625, 633, 632), (623, 624, 632, 631), (622, 623, 631, 630), (621, 622, 630, 629), (620, 621, 629, 628), (619, 620, 628, 627), (618, 619, 627, 626), (641, 634, 642, 649), (628, 636, 655, 651), (631, 632, 640, 639), (630, 631, 639, 638), (629, 630, 638, 637), (628, 629, 637, 636), (635, 627, 650, 654), (626, 627, 635, 634), (642, 643, 644, 645, 646, 647, 648, 649), (640, 641, 649, 648), (639, 640, 648, 647), (638, 639, 647, 646), (637, 638, 646, 645), (636, 637, 645, 644), (635, 636, 644, 643), (634, 635, 643, 642), (651, 655, 663, 659), (654, 650, 658, 662), (640, 632, 652, 656), (633, 641, 657, 653), (641, 640, 656, 657), (636, 635, 654, 655), (632, 633, 653, 652), (627, 628, 651, 650), (659, 663, 671, 667), (669, 661, 675, 679), (656, 652, 660, 664), (653, 657, 665, 661), (657, 656, 664, 665), (655, 654, 662, 663), (652, 653, 661, 660), (650, 651, 659, 658), (668, 669, 673, 672), (666, 667, 671, 670), (664, 660, 668, 672), (665, 673, 681, 677), (665, 664, 672, 673), (663, 662, 670, 671), (660, 661, 669, 668), (658, 659, 667, 666), (679, 675, 683, 687), (677, 681, 689, 685), (658, 666, 678, 674), (670, 662, 676, 680), (666, 670, 680, 678), (673, 669, 679, 681), (662, 658, 674, 676), (661, 665, 677, 675), (687, 683, 691, 695), (685, 689, 697, 693), (674, 678, 686, 682), (680, 676, 684, 688), (678, 680, 688, 686), (681, 679, 687, 689), (676, 674, 682, 684), (675, 677, 685, 683), (692, 690, 694, 696), (691, 693, 697, 695), (682, 686, 694, 690), (688, 684, 692, 696), (686, 688, 696, 694), (689, 687, 695, 697), (684, 682, 690, 692), (683, 685, 693, 691), (698, 699, 701, 700), (702, 703, 699, 698), (244, 245, 703, 702), (243, 242, 700, 701), (241, 243, 701, 699), (242, 240, 698, 700)])
me_cylinder.polygons.foreach_set('use_smooth', [True] * 676)
me_cylinder.use_remesh_preserve_volume = False
me_cylinder.use_remesh_preserve_attributes = False
me_cylinder.use_mirror_vertex_groups = False
me_cylinder.update()

# ---- objects
ob_cylinder = bpy.data.objects.new('Cylinder', me_cylinder)

# ---- transforms, parenting, visibility, modifiers, constraints
ob_cylinder.location = (0.0, 0.0, 0.0)
ob_cylinder.lineart.crease_threshold = 0.0

# ---- collection membership
col_collection_1.objects.link(ob_cylinder)

# ---- scene / render settings (as saved in the file)
scene.frame_start = 1; scene.frame_end = 250; scene.frame_set(1)
scene.render.engine = 'BLENDER_EEVEE_NEXT'
scene.render.image_settings.compression = 90
scene.render.resolution_percentage = 50
scene.render.dither_intensity = 0.0
scene.cycles.use_denoising = False
scene.cycles.samples = 10
scene.cycles.sampling_pattern = 'TABULATED_SOBOL'
scene.cycles.light_sampling_threshold = 0.0
scene.cycles.use_adaptive_sampling = False
scene.cycles.use_light_tree = False
scene.cycles.blur_glossy = 0.0
scene.cycles.volume_bounces = 1
scene.cycles.pixel_filter_type = 'GAUSSIAN'
scene.cycles.sample_clamp_indirect = 0.0
scene.view_settings.view_transform = 'Standard'
bpy.context.view_layer.update()

# ---- added for rendering (the .blend has no active camera and no usable light): camera, sun
cam_auto = bpy.data.cameras.new('AutoCamera')
cam_auto.lens = 50.0
cam_auto.sensor_width = 36.0
cam_auto.clip_end = 1000.0
ob_auto_camera = bpy.data.objects.new('AutoCamera', cam_auto)
scene.collection.objects.link(ob_auto_camera)
ob_auto_camera.location = (16.2252, -19.0756, 13.4048)
ob_auto_camera.rotation_euler = (1.09748, -7.21219e-08, 0.694738)
scene.camera = ob_auto_camera
light_auto_sun = bpy.data.lights.new('AutoSun', 'SUN')
light_auto_sun.energy = 3.0
light_auto_sun.angle = 0.0523599
ob_auto_sun = bpy.data.objects.new('AutoSun', light_auto_sun)
scene.collection.objects.link(ob_auto_sun)
ob_auto_sun.rotation_euler = (0.872665, 0.174533, 0.523599)
bpy.context.view_layer.update()
